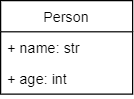

The diagram above was exported from draw.io. Its source (the exported page's mxGraphModel, read from the mxfile embedded in the PNG):
<mxGraphModel dx="942" dy="585" grid="1" gridSize="10" guides="1" tooltips="1" connect="1" arrows="1" fold="1" page="1" pageScale="1" pageWidth="850" pageHeight="1100" background="none" math="0" shadow="0">
  <root>
    <mxCell id="0" />
    <mxCell id="1" parent="0" />
    <mxCell id="oXh05aj6RL6BUieGy1A9-1" value="Person" style="swimlane;fontStyle=0;childLayout=stackLayout;horizontal=1;startSize=26;horizontalStack=0;resizeParent=1;resizeParentMax=0;resizeLast=0;collapsible=1;marginBottom=0;" vertex="1" parent="1">
      <mxGeometry x="300" y="310" width="110" height="78" as="geometry">
        <mxRectangle x="300" y="310" width="70" height="26" as="alternateBounds" />
      </mxGeometry>
    </mxCell>
    <mxCell id="oXh05aj6RL6BUieGy1A9-2" value="+ name: str" style="text;strokeColor=none;fillColor=none;align=left;verticalAlign=top;spacingLeft=4;spacingRight=4;overflow=hidden;rotatable=0;points=[[0,0.5],[1,0.5]];portConstraint=eastwest;" vertex="1" parent="oXh05aj6RL6BUieGy1A9-1">
      <mxGeometry y="26" width="110" height="26" as="geometry" />
    </mxCell>
    <mxCell id="oXh05aj6RL6BUieGy1A9-3" value="+ age: int" style="text;strokeColor=none;fillColor=none;align=left;verticalAlign=top;spacingLeft=4;spacingRight=4;overflow=hidden;rotatable=0;points=[[0,0.5],[1,0.5]];portConstraint=eastwest;" vertex="1" parent="oXh05aj6RL6BUieGy1A9-1">
      <mxGeometry y="52" width="110" height="26" as="geometry" />
    </mxCell>
  </root>
</mxGraphModel>